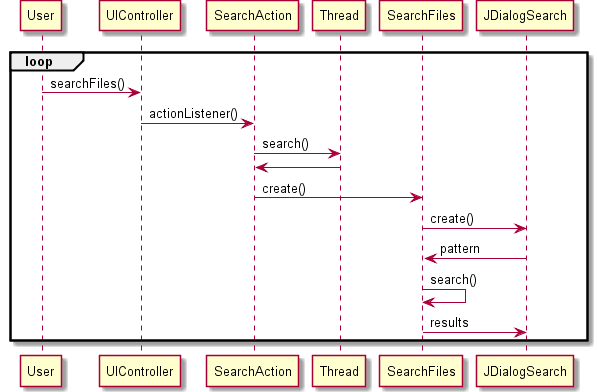

The diagram above was rendered by PlantUML. Its source (embedded in the PNG):
@startuml doc-files/US078_design.png
 loop
 User -> UIController: searchFiles()
 UIController -> SearchAction: actionListener()
 SearchAction -> Thread : search()
 SearchAction <- Thread
 SearchAction -> SearchFiles: create()
 SearchFiles -> JDialogSearch: create()
 SearchFiles <- JDialogSearch: pattern
 SearchFiles -> SearchFiles : search()
 SearchFiles -> JDialogSearch: results
 end
@enduml